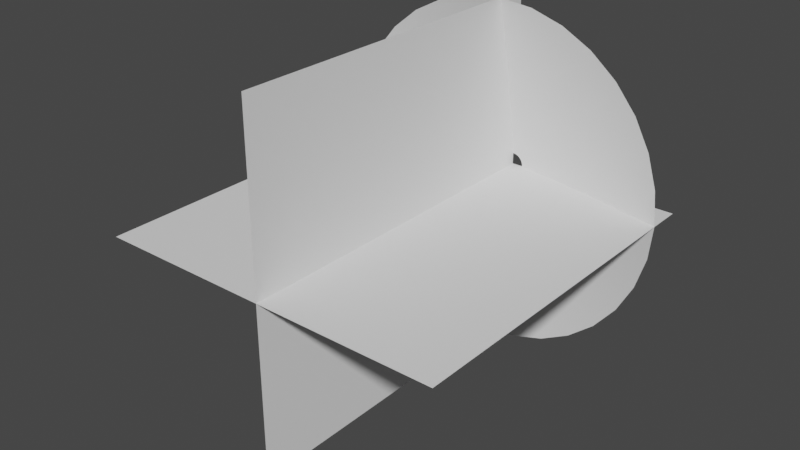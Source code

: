# Source: muzzleFlash_holder.blend  (saved by Blender 3.0.42; exported with 4.5.12 LTS)
import bpy
from mathutils import Matrix  # noqa: F401  (used for matrix-valued properties, if any)

bpy.ops.wm.read_factory_settings(use_empty=True)
scene = bpy.context.scene
scene.name = 'Scene'

# ---- collections
col_collection = bpy.data.collections.new('Collection'); scene.collection.children.link(col_collection)

# ---- world
world_world = bpy.data.worlds.new('World'); scene.world = world_world
world_world.use_nodes = True; world_world.node_tree.nodes.clear()
_N = world_world.node_tree.nodes; _L = world_world.node_tree.links
n0 = _N.new('ShaderNodeOutputWorld'); n0.name = 'World Output'; n0.location = (300, 300)
n1 = _N.new('ShaderNodeBackground'); n1.name = 'Background'; n1.location = (10, 300)
n1.inputs[0].default_value = (0.05088, 0.05088, 0.05088, 1.0)
_L.new(n1.outputs[0], n0.inputs[0])
n0.is_active_output = True
world_world.color = (0.05088, 0.05088, 0.05088)
world_world.use_sun_shadow = False
world_world.sun_shadow_jitter_overblur = 0.0

# ---- meshes
me_muzzle_cone = bpy.data.meshes.new('Muzzle_Cone')
me_muzzle_cone.from_pydata([(0.0, 1.0, 0.1953), (-0.1951, 0.9808, 0.1953), (-0.3827, 0.9239, 0.1953), (-0.5556, 0.8315, 0.1953), (-0.7071, 0.7071, 0.1953), (-0.8315, 0.5556, 0.1953), (-0.9239, 0.3827, 0.1953), (-0.9808, 0.1951, 0.1953), (-1.0, -4.371e-08, 0.1953), (-0.9808, -0.1951, 0.1953), (-0.9239, -0.3827, 0.1953), (-0.8315, -0.5556, 0.1953), (-0.7071, -0.7071, 0.1953), (-0.5556, -0.8315, 0.1953), (-0.3827, -0.9239, 0.1953), (-0.1951, -0.9808, 0.1953), (8.742e-08, -1.0, 0.1953), (0.1951, -0.9808, 0.1953), (0.3827, -0.9239, 0.1953), (0.5556, -0.8315, 0.1953), (0.7071, -0.7071, 0.1953), (0.8315, -0.5556, 0.1953), (0.9239, -0.3827, 0.1953), (0.9808, -0.1951, 0.1953), (1.0, 1.192e-08, 0.1953), (0.9808, 0.1951, 0.1953), (0.9239, 0.3827, 0.1953), (0.8315, 0.5556, 0.1953), (0.7071, 0.7071, 0.1953), (0.5556, 0.8315, 0.1953), (0.3827, 0.9239, 0.1953), (0.1951, 0.9808, 0.1953), (-1.308e-08, 0.06355, 0.0), (-0.0124, 0.06233, 0.0), (-0.02432, 0.05872, 0.0), (-0.03531, 0.05284, 0.0), (-0.04494, 0.04494, 0.0), (-0.05284, 0.03531, 0.0), (-0.05872, 0.02432, 0.0), (-0.06233, 0.0124, 0.0), (-0.06355, -2.022e-08, 0.0), (-0.06233, -0.0124, 0.0), (-0.05872, -0.02432, 0.0), (-0.05284, -0.03531, 0.0), (-0.04494, -0.04494, 0.0), (-0.03531, -0.05284, 0.0), (-0.02432, -0.05872, 0.0), (-0.0124, -0.06233, 0.0), (-7.526e-09, -0.06355, 0.0), (0.0124, -0.06233, 0.0), (0.02432, -0.05872, 0.0), (0.03531, -0.05284, 0.0), (0.04494, -0.04494, 0.0), (0.05284, -0.03531, 0.0), (0.05872, -0.02432, 0.0), (0.06233, -0.0124, 0.0), (0.06355, -1.668e-08, 0.0), (0.06233, 0.0124, 0.0), (0.05872, 0.02432, 0.0), (0.05284, 0.03531, 0.0), (0.04494, 0.04494, 0.0), (0.03531, 0.05284, 0.0), (0.02432, 0.05872, 0.0), (0.0124, 0.06233, 0.0), (0.1037, 0.5216, 0.08394), (-6.541e-09, 0.5318, 0.08394), (0.2035, -0.4913, 0.08394), (0.2954, -0.4422, 0.08394), (-0.4422, 0.2954, 0.08394), (-0.4913, 0.2035, 0.08394), (0.376, -0.376, 0.08394), (-0.5216, 0.1037, 0.08394), (0.4422, -0.2954, 0.08394), (-0.5318, -3.197e-08, 0.08394), (0.4913, -0.2035, 0.08394), (-0.5216, -0.1037, 0.08394), (0.5216, -0.1037, 0.08394), (-0.4913, -0.2035, 0.08394), (0.5318, -2.38e-09, 0.08394), (-0.4422, -0.2954, 0.08394), (0.5216, 0.1037, 0.08394), (-0.376, -0.376, 0.08394), (0.4913, 0.2035, 0.08394), (-0.2954, -0.4422, 0.08394), (0.4422, 0.2954, 0.08394), (-0.2035, -0.4913, 0.08394), (-0.1037, 0.5216, 0.08394), (0.376, 0.376, 0.08394), (-0.1037, -0.5216, 0.08394), (-0.2035, 0.4913, 0.08394), (0.2954, 0.4422, 0.08394), (3.995e-08, -0.5318, 0.08394), (-0.2954, 0.4422, 0.08394), (0.2035, 0.4913, 0.08394), (0.1037, -0.5216, 0.08394), (-0.376, 0.376, 0.08394)], [], [(65, 64, 63, 32), (67, 66, 50, 51), (69, 68, 37, 38), (70, 67, 51, 52), (71, 69, 38, 39), (72, 70, 52, 53), (73, 71, 39, 40), (74, 72, 53, 54), (75, 73, 40, 41), (76, 74, 54, 55), (77, 75, 41, 42), (78, 76, 55, 56), (79, 77, 42, 43), (80, 78, 56, 57), (81, 79, 43, 44), (82, 80, 57, 58), (83, 81, 44, 45), (84, 82, 58, 59), (85, 83, 45, 46), (86, 65, 32, 33), (87, 84, 59, 60), (88, 85, 46, 47), (89, 86, 33, 34), (90, 87, 60, 61), (91, 88, 47, 48), (92, 89, 34, 35), (93, 90, 61, 62), (94, 91, 48, 49), (95, 92, 35, 36), (64, 93, 62, 63), (66, 94, 49, 50), (68, 95, 36, 37), (5, 4, 95, 68), (18, 17, 94, 66), (31, 30, 93, 64), (4, 3, 92, 95), (17, 16, 91, 94), (30, 29, 90, 93), (3, 2, 89, 92), (16, 15, 88, 91), (29, 28, 87, 90), (2, 1, 86, 89), (15, 14, 85, 88), (28, 27, 84, 87), (1, 0, 65, 86), (14, 13, 83, 85), (27, 26, 82, 84), (13, 12, 81, 83), (26, 25, 80, 82), (12, 11, 79, 81), (25, 24, 78, 80), (11, 10, 77, 79), (24, 23, 76, 78), (10, 9, 75, 77), (23, 22, 74, 76), (9, 8, 73, 75), (22, 21, 72, 74), (8, 7, 71, 73), (21, 20, 70, 72), (7, 6, 69, 71), (20, 19, 67, 70), (6, 5, 68, 69), (19, 18, 66, 67), (0, 31, 64, 65)])
me_muzzle_cone.polygons.foreach_set('use_smooth', [True] * 64)
_uv = me_muzzle_cone.uv_layers.new(name='UVMap')
_uv.uv.foreach_set('vector', [0.1882, 0.5, 0.2194, 0.5, 0.2194, 0.0, 0.1882, 0.0, 0.5941, 0.5, 0.6253, 0.5, 0.6253, 0.0, 0.5941, 0.0, 0.0008316, 0.5, 0.03206, 0.5, 0.03206, 0.0, 0.0008316, 0.0, 0.5629, 0.5, 0.5941, 0.5, 0.5941, 0.0, 0.5629, 0.0, 0.9688, 0.5, 1.0, 0.5, 1.0, 0.0, 0.9688, 0.0, 0.5316, 0.5, 0.5629, 0.5, 0.5629, 0.0, 0.5316, 0.0, 0.9376, 0.5, 0.9688, 0.5, 0.9688, 0.0, 0.9376, 0.0, 0.5004, 0.5, 0.5316, 0.5, 0.5316, 0.0, 0.5004, 0.0, 0.9063, 0.5, 0.9376, 0.5, 0.9376, 0.0, 0.9063, 0.0, 0.4692, 0.5, 0.5004, 0.5, 0.5004, 0.0, 0.4692, 0.0, 0.8751, 0.5, 0.9063, 0.5, 0.9063, 0.0, 0.8751, 0.0, 0.438, 0.5, 0.4692, 0.5, 0.4692, 0.0, 0.438, 0.0, 0.8439, 0.5, 0.8751, 0.5, 0.8751, 0.0, 0.8439, 0.0, 0.4067, 0.5, 0.438, 0.5, 0.438, 0.0, 0.4067, 0.0, 0.8127, 0.5, 0.8439, 0.5, 0.8439, 0.0, 0.8127, 0.0, 0.3755, 0.5, 0.4067, 0.5, 0.4067, 0.0, 0.3755, 0.0, 0.7814, 0.5, 0.8127, 0.5, 0.8127, 0.0, 0.7814, 0.0, 0.3443, 0.5, 0.3755, 0.5, 0.3755, 0.0, 0.3443, 0.0, 0.7502, 0.5, 0.7814, 0.5, 0.7814, 0.0, 0.7502, 0.0, 0.157, 0.5, 0.1882, 0.5, 0.1882, 0.0, 0.157, 0.0, 0.3131, 0.5, 0.3443, 0.5, 0.3443, 0.0, 0.3131, 0.0, 0.719, 0.5, 0.7502, 0.5, 0.7502, 0.0, 0.719, 0.0, 0.1257, 0.5, 0.157, 0.5, 0.157, 0.0, 0.1257, 0.0, 0.2818, 0.5, 0.3131, 0.5, 0.3131, 0.0, 0.2818, 0.0, 0.6878, 0.5, 0.719, 0.5, 0.719, 0.0, 0.6878, 0.0, 0.0945, 0.5, 0.1257, 0.5, 0.1257, 0.0, 0.0945, 0.0, 0.2506, 0.5, 0.2818, 0.5, 0.2818, 0.0, 0.2506, 0.0, 0.6565, 0.5, 0.6878, 0.5, 0.6878, 0.0, 0.6565, 0.0, 0.06328, 0.5, 0.0945, 0.5, 0.0945, 0.0, 0.06328, 0.0, 0.2194, 0.5, 0.2506, 0.5, 0.2506, 0.0, 0.2194, 0.0, 0.6253, 0.5, 0.6565, 0.5, 0.6565, 0.0, 0.6253, 0.0, 0.03206, 0.5, 0.06328, 0.5, 0.06328, 0.0, 0.03206, 0.0, 0.03206, 1.0, 0.06328, 1.0, 0.06328, 0.5, 0.03206, 0.5, 0.6253, 1.0, 0.6565, 1.0, 0.6565, 0.5, 0.6253, 0.5, 0.2194, 1.0, 0.2506, 1.0, 0.2506, 0.5, 0.2194, 0.5, 0.06328, 1.0, 0.0945, 1.0, 0.0945, 0.5, 0.06328, 0.5, 0.6565, 1.0, 0.6878, 1.0, 0.6878, 0.5, 0.6565, 0.5, 0.2506, 1.0, 0.2818, 1.0, 0.2818, 0.5, 0.2506, 0.5, 0.0945, 1.0, 0.1257, 1.0, 0.1257, 0.5, 0.0945, 0.5, 0.6878, 1.0, 0.719, 1.0, 0.719, 0.5, 0.6878, 0.5, 0.2818, 1.0, 0.3131, 1.0, 0.3131, 0.5, 0.2818, 0.5, 0.1257, 1.0, 0.157, 1.0, 0.157, 0.5, 0.1257, 0.5, 0.719, 1.0, 0.7502, 1.0, 0.7502, 0.5, 0.719, 0.5, 0.3131, 1.0, 0.3443, 1.0, 0.3443, 0.5, 0.3131, 0.5, 0.157, 1.0, 0.1882, 1.0, 0.1882, 0.5, 0.157, 0.5, 0.7502, 1.0, 0.7814, 1.0, 0.7814, 0.5, 0.7502, 0.5, 0.3443, 1.0, 0.3755, 1.0, 0.3755, 0.5, 0.3443, 0.5, 0.7814, 1.0, 0.8127, 1.0, 0.8127, 0.5, 0.7814, 0.5, 0.3755, 1.0, 0.4067, 1.0, 0.4067, 0.5, 0.3755, 0.5, 0.8127, 1.0, 0.8439, 1.0, 0.8439, 0.5, 0.8127, 0.5, 0.4067, 1.0, 0.438, 1.0, 0.438, 0.5, 0.4067, 0.5, 0.8439, 1.0, 0.8751, 1.0, 0.8751, 0.5, 0.8439, 0.5, 0.438, 1.0, 0.4692, 1.0, 0.4692, 0.5, 0.438, 0.5, 0.8751, 1.0, 0.9063, 1.0, 0.9063, 0.5, 0.8751, 0.5, 0.4692, 1.0, 0.5004, 1.0, 0.5004, 0.5, 0.4692, 0.5, 0.9063, 1.0, 0.9376, 1.0, 0.9376, 0.5, 0.9063, 0.5, 0.5004, 1.0, 0.5316, 1.0, 0.5316, 0.5, 0.5004, 0.5, 0.9376, 1.0, 0.9688, 1.0, 0.9688, 0.5, 0.9376, 0.5, 0.5316, 1.0, 0.5629, 1.0, 0.5629, 0.5, 0.5316, 0.5, 0.9688, 1.0, 1.0, 1.0, 1.0, 0.5, 0.9688, 0.5, 0.5629, 1.0, 0.5941, 1.0, 0.5941, 0.5, 0.5629, 0.5, 0.0008316, 1.0, 0.03206, 1.0, 0.03206, 0.5, 0.0008316, 0.5, 0.5941, 1.0, 0.6253, 1.0, 0.6253, 0.5, 0.5941, 0.5, 0.1882, 1.0, 0.2194, 1.0, 0.2194, 0.5, 0.1882, 0.5])
me_muzzle_cone.use_remesh_fix_poles = True
me_muzzle_cone.use_remesh_preserve_attributes = False
me_muzzle_cone.update()
me_muzzle_plane = bpy.data.meshes.new('Muzzle_Plane')
me_muzzle_plane.from_pydata([(-1.0, -2.0, 0.0), (1.0, -2.0, 0.0), (-1.0, 0.0, 0.0), (1.0, 0.0, 0.0), (0.0, -2.0, 1.0), (0.0, -2.0, -1.0), (0.0, -5.96e-08, 1.0), (0.0, -5.96e-08, -1.0)], [], [(0, 1, 3, 2), (4, 5, 7, 6)])
_uv = me_muzzle_plane.uv_layers.new(name='UVMap')
_uv.uv.foreach_set('vector', [1.0, 1.0, 0.0, 1.0, 0.0, 0.0, 1.0, 0.0, 1.0, 1.0, 0.0, 1.0, 0.0, 0.0, 1.0, 0.0])
me_muzzle_plane.use_remesh_fix_poles = True
me_muzzle_plane.use_remesh_preserve_attributes = False
me_muzzle_plane.update()

# ---- objects
ob_muzzle_cone = bpy.data.objects.new('Muzzle_Cone', me_muzzle_cone)
ob_muzzle_plane = bpy.data.objects.new('Muzzle_Plane', me_muzzle_plane)

# ---- transforms, parenting, visibility, modifiers, constraints
ob_muzzle_cone.location = (0.0, 0.0, 0.0)
ob_muzzle_cone.rotation_euler = (1.571, -0.0, 0.0)
ob_muzzle_plane.location = (0.0, 0.0, 0.0)

# ---- collection membership
col_collection.objects.link(ob_muzzle_cone)
col_collection.objects.link(ob_muzzle_plane)

# ---- scene / render settings (as saved in the file)
scene.frame_start = 1; scene.frame_end = 250; scene.frame_set(1)
scene.render.engine = 'BLENDER_EEVEE_NEXT'
scene.cycles.sampling_pattern = 'TABULATED_SOBOL'
scene.cycles.use_light_tree = False
scene.view_settings.view_transform = 'Filmic'
bpy.context.view_layer.update()

# ---- added for rendering (the .blend has no active camera and no usable light): camera, sun
cam_auto = bpy.data.cameras.new('AutoCamera')
cam_auto.lens = 50.0
cam_auto.sensor_width = 36.0
cam_auto.clip_end = 1000.0
ob_auto_camera = bpy.data.objects.new('AutoCamera', cam_auto)
scene.collection.objects.link(ob_auto_camera)
ob_auto_camera.location = (3.20507, -4.84609, 2.56406)
ob_auto_camera.rotation_euler = (1.09748, -7.21219e-08, 0.694738)
scene.camera = ob_auto_camera
light_auto_sun = bpy.data.lights.new('AutoSun', 'SUN')
light_auto_sun.energy = 3.0
light_auto_sun.angle = 0.0523599
ob_auto_sun = bpy.data.objects.new('AutoSun', light_auto_sun)
scene.collection.objects.link(ob_auto_sun)
ob_auto_sun.rotation_euler = (0.872665, 0.174533, 0.523599)
bpy.context.view_layer.update()

